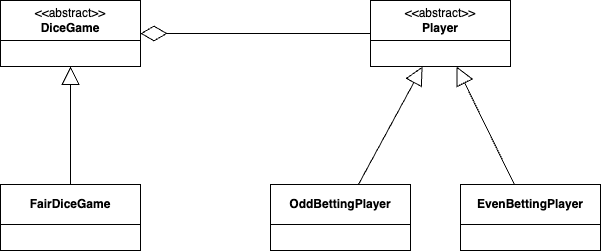

The diagram above was exported from draw.io. Its source (the exported page's mxGraphModel, read from the mxfile embedded in the PNG):
<mxGraphModel dx="1018" dy="937" grid="1" gridSize="10" guides="1" tooltips="1" connect="1" arrows="1" fold="1" page="1" pageScale="1" pageWidth="850" pageHeight="1100" math="0" shadow="0">
  <root>
    <mxCell id="0" />
    <mxCell id="1" parent="0" />
    <mxCell id="Fzy6NYeEkf4uyVJoF8lH-1" value="&amp;lt;&amp;lt;abstract&amp;gt;&amp;gt;&lt;br&gt;&lt;b&gt;DiceGame&lt;/b&gt;" style="swimlane;fontStyle=0;childLayout=stackLayout;horizontal=1;startSize=40;fillColor=none;horizontalStack=0;resizeParent=1;resizeParentMax=0;resizeLast=0;collapsible=1;marginBottom=0;whiteSpace=wrap;html=1;" vertex="1" parent="1">
      <mxGeometry x="210" y="300" width="140" height="66" as="geometry" />
    </mxCell>
    <mxCell id="Fzy6NYeEkf4uyVJoF8lH-5" value="&amp;lt;&amp;lt;abstract&amp;gt;&amp;gt;&lt;br&gt;&lt;b&gt;Player&lt;/b&gt;" style="swimlane;fontStyle=0;childLayout=stackLayout;horizontal=1;startSize=40;fillColor=none;horizontalStack=0;resizeParent=1;resizeParentMax=0;resizeLast=0;collapsible=1;marginBottom=0;whiteSpace=wrap;html=1;" vertex="1" parent="1">
      <mxGeometry x="580" y="300" width="140" height="66" as="geometry" />
    </mxCell>
    <mxCell id="Fzy6NYeEkf4uyVJoF8lH-6" value="&lt;b&gt;FairDiceGame&lt;/b&gt;" style="swimlane;fontStyle=0;childLayout=stackLayout;horizontal=1;startSize=40;fillColor=none;horizontalStack=0;resizeParent=1;resizeParentMax=0;resizeLast=0;collapsible=1;marginBottom=0;whiteSpace=wrap;html=1;" vertex="1" parent="1">
      <mxGeometry x="210" y="484" width="140" height="66" as="geometry" />
    </mxCell>
    <mxCell id="Fzy6NYeEkf4uyVJoF8lH-7" value="&lt;b&gt;OddBettingPlayer&lt;/b&gt;" style="swimlane;fontStyle=0;childLayout=stackLayout;horizontal=1;startSize=40;fillColor=none;horizontalStack=0;resizeParent=1;resizeParentMax=0;resizeLast=0;collapsible=1;marginBottom=0;whiteSpace=wrap;html=1;" vertex="1" parent="1">
      <mxGeometry x="480" y="484" width="140" height="66" as="geometry" />
    </mxCell>
    <mxCell id="Fzy6NYeEkf4uyVJoF8lH-8" value="&lt;b&gt;EvenBettingPlayer&lt;/b&gt;" style="swimlane;fontStyle=0;childLayout=stackLayout;horizontal=1;startSize=40;fillColor=none;horizontalStack=0;resizeParent=1;resizeParentMax=0;resizeLast=0;collapsible=1;marginBottom=0;whiteSpace=wrap;html=1;" vertex="1" parent="1">
      <mxGeometry x="670" y="484" width="140" height="66" as="geometry" />
    </mxCell>
    <mxCell id="Fzy6NYeEkf4uyVJoF8lH-9" value="" style="endArrow=block;endSize=16;endFill=0;html=1;rounded=0;" edge="1" parent="1" source="Fzy6NYeEkf4uyVJoF8lH-6" target="Fzy6NYeEkf4uyVJoF8lH-1">
      <mxGeometry width="160" relative="1" as="geometry">
        <mxPoint x="340" y="620" as="sourcePoint" />
        <mxPoint x="500" y="620" as="targetPoint" />
      </mxGeometry>
    </mxCell>
    <mxCell id="Fzy6NYeEkf4uyVJoF8lH-10" value="" style="endArrow=block;endSize=16;endFill=0;html=1;rounded=0;" edge="1" parent="1" source="Fzy6NYeEkf4uyVJoF8lH-7" target="Fzy6NYeEkf4uyVJoF8lH-5">
      <mxGeometry width="160" relative="1" as="geometry">
        <mxPoint x="290" y="500" as="sourcePoint" />
        <mxPoint x="290" y="376" as="targetPoint" />
      </mxGeometry>
    </mxCell>
    <mxCell id="Fzy6NYeEkf4uyVJoF8lH-11" value="" style="endArrow=block;endSize=16;endFill=0;html=1;rounded=0;" edge="1" parent="1" source="Fzy6NYeEkf4uyVJoF8lH-8" target="Fzy6NYeEkf4uyVJoF8lH-5">
      <mxGeometry width="160" relative="1" as="geometry">
        <mxPoint x="578" y="494" as="sourcePoint" />
        <mxPoint x="642" y="376" as="targetPoint" />
      </mxGeometry>
    </mxCell>
    <mxCell id="Fzy6NYeEkf4uyVJoF8lH-13" value="" style="endArrow=diamondThin;endFill=0;endSize=24;html=1;rounded=0;" edge="1" parent="1" source="Fzy6NYeEkf4uyVJoF8lH-5" target="Fzy6NYeEkf4uyVJoF8lH-1">
      <mxGeometry width="160" relative="1" as="geometry">
        <mxPoint x="340" y="620" as="sourcePoint" />
        <mxPoint x="500" y="620" as="targetPoint" />
      </mxGeometry>
    </mxCell>
  </root>
</mxGraphModel>